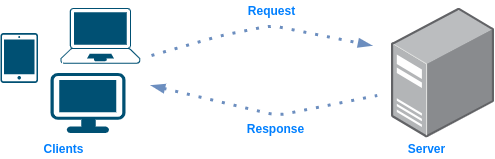

The diagram above was exported from draw.io. Its source (the exported page's mxGraphModel, read from the mxfile embedded in the PNG):
<mxGraphModel dx="1422" dy="802" grid="1" gridSize="10" guides="1" tooltips="1" connect="1" arrows="1" fold="1" page="1" pageScale="1" pageWidth="827" pageHeight="1169" math="0" shadow="0">
  <root>
    <mxCell id="0" />
    <mxCell id="1" parent="0" />
    <mxCell id="3xlQ7e7lB8b5a0BYddwV-1" value="" style="points=[];aspect=fixed;html=1;align=center;shadow=0;dashed=0;image;image=img/lib/allied_telesis/computer_and_terminals/Server_Desktop.svg;" parent="1" vertex="1">
      <mxGeometry x="560" y="102.5" width="102.56" height="130" as="geometry" />
    </mxCell>
    <mxCell id="3xlQ7e7lB8b5a0BYddwV-7" value="" style="endArrow=blockThin;dashed=1;html=1;dashPattern=1 3;strokeWidth=3;endFill=1;fillColor=#dae8fc;strokeColor=#6c8ebf;" parent="1" edge="1">
      <mxGeometry width="50" height="50" relative="1" as="geometry">
        <mxPoint x="320" y="150" as="sourcePoint" />
        <mxPoint x="540" y="140" as="targetPoint" />
        <Array as="points">
          <mxPoint x="390" y="130" />
          <mxPoint x="440" y="120" />
          <mxPoint x="490" y="130" />
        </Array>
      </mxGeometry>
    </mxCell>
    <mxCell id="3xlQ7e7lB8b5a0BYddwV-8" value="" style="endArrow=none;dashed=1;html=1;dashPattern=1 3;strokeWidth=3;startArrow=blockThin;startFill=1;fillColor=#dae8fc;strokeColor=#6c8ebf;" parent="1" edge="1">
      <mxGeometry width="50" height="50" relative="1" as="geometry">
        <mxPoint x="320" y="180" as="sourcePoint" />
        <mxPoint x="545.76" y="190" as="targetPoint" />
        <Array as="points">
          <mxPoint x="445.76" y="210" />
        </Array>
      </mxGeometry>
    </mxCell>
    <mxCell id="3xlQ7e7lB8b5a0BYddwV-9" value="Request" style="text;html=1;resizable=0;autosize=1;align=center;verticalAlign=middle;points=[];fillColor=none;strokeColor=none;rounded=0;fontStyle=1;fontColor=#007FFF;" parent="1" vertex="1">
      <mxGeometry x="410" y="95" width="60" height="20" as="geometry" />
    </mxCell>
    <mxCell id="3xlQ7e7lB8b5a0BYddwV-10" value="Response" style="text;html=1;resizable=0;autosize=1;align=center;verticalAlign=middle;points=[];fillColor=none;strokeColor=none;rounded=0;fontStyle=1;fontColor=#007FFF;" parent="1" vertex="1">
      <mxGeometry x="409" y="212.5" width="70" height="20" as="geometry" />
    </mxCell>
    <mxCell id="3xlQ7e7lB8b5a0BYddwV-14" value="Clients" style="text;html=1;resizable=0;autosize=1;align=center;verticalAlign=middle;points=[];fillColor=none;strokeColor=none;rounded=0;fontStyle=1;fontColor=#007FFF;" parent="1" vertex="1">
      <mxGeometry x="201.5" y="232.5" width="60" height="20" as="geometry" />
    </mxCell>
    <mxCell id="3xlQ7e7lB8b5a0BYddwV-15" value="Server" style="text;html=1;resizable=0;autosize=1;align=center;verticalAlign=middle;points=[];fillColor=none;strokeColor=none;rounded=0;fontStyle=1;fontColor=#007FFF;" parent="1" vertex="1">
      <mxGeometry x="570" y="232.5" width="50" height="20" as="geometry" />
    </mxCell>
    <mxCell id="3xlQ7e7lB8b5a0BYddwV-23" value="" style="points=[[0.015,0.015,0],[0.985,0.015,0],[0.985,0.985,0],[0.015,0.985,0],[0.25,0,0],[0.5,0,0],[0.75,0,0],[1,0.25,0],[1,0.5,0],[1,0.75,0],[0.75,1,0],[0.5,1,0],[0.25,1,0],[0,0.75,0],[0,0.5,0],[0,0.25,0]];verticalLabelPosition=bottom;html=1;verticalAlign=top;aspect=fixed;align=center;pointerEvents=1;shape=mxgraph.cisco19.handheld;fillColor=#005073;strokeColor=none;" parent="1" vertex="1">
      <mxGeometry x="169" y="127.5" width="37.5" height="50" as="geometry" />
    </mxCell>
    <mxCell id="3xlQ7e7lB8b5a0BYddwV-24" value="" style="points=[[0.13,0.02,0],[0.5,0,0],[0.87,0.02,0],[0.885,0.4,0],[0.985,0.985,0],[0.5,1,0],[0.015,0.985,0],[0.115,0.4,0]];verticalLabelPosition=bottom;html=1;verticalAlign=top;aspect=fixed;align=center;pointerEvents=1;shape=mxgraph.cisco19.laptop;fillColor=#005073;strokeColor=none;" parent="1" vertex="1">
      <mxGeometry x="229" y="102.5" width="79.75" height="55.83" as="geometry" />
    </mxCell>
    <mxCell id="3xlQ7e7lB8b5a0BYddwV-25" value="" style="points=[[0.03,0.03,0],[0.5,0,0],[0.97,0.03,0],[1,0.4,0],[0.97,0.745,0],[0.5,1,0],[0.03,0.745,0],[0,0.4,0]];verticalLabelPosition=bottom;html=1;verticalAlign=top;aspect=fixed;align=center;pointerEvents=1;shape=mxgraph.cisco19.workstation;fillColor=#005073;strokeColor=none;" parent="1" vertex="1">
      <mxGeometry x="219" y="167.5" width="75" height="60" as="geometry" />
    </mxCell>
  </root>
</mxGraphModel>